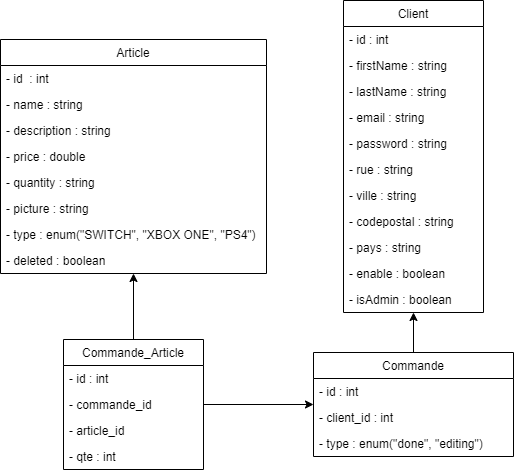

The diagram above was exported from draw.io. Its source (the exported page's mxGraphModel, read from the mxfile embedded in the PNG):
<mxGraphModel dx="1086" dy="806" grid="1" gridSize="10" guides="1" tooltips="1" connect="1" arrows="1" fold="1" page="1" pageScale="1" pageWidth="827" pageHeight="1169" math="0" shadow="0">
  <root>
    <mxCell id="0" />
    <mxCell id="1" parent="0" />
    <mxCell id="OxvHAN4ohrQhkbKH6muM-13" style="edgeStyle=orthogonalEdgeStyle;rounded=0;orthogonalLoop=1;jettySize=auto;html=1;" parent="1" source="vnr6jDYf6ZoDanZIsyED-36" target="vnr6jDYf6ZoDanZIsyED-7" edge="1">
      <mxGeometry relative="1" as="geometry" />
    </mxCell>
    <mxCell id="OxvHAN4ohrQhkbKH6muM-20" style="edgeStyle=orthogonalEdgeStyle;rounded=0;orthogonalLoop=1;jettySize=auto;html=1;" parent="1" source="OxvHAN4ohrQhkbKH6muM-15" target="vnr6jDYf6ZoDanZIsyED-36" edge="1">
      <mxGeometry relative="1" as="geometry" />
    </mxCell>
    <mxCell id="OxvHAN4ohrQhkbKH6muM-21" style="edgeStyle=orthogonalEdgeStyle;rounded=0;orthogonalLoop=1;jettySize=auto;html=1;" parent="1" source="OxvHAN4ohrQhkbKH6muM-15" target="vnr6jDYf6ZoDanZIsyED-1" edge="1">
      <mxGeometry relative="1" as="geometry" />
    </mxCell>
    <mxCell id="vnr6jDYf6ZoDanZIsyED-1" value="Article" style="swimlane;fontStyle=0;childLayout=stackLayout;horizontal=1;startSize=26;fillColor=none;horizontalStack=0;resizeParent=1;resizeParentMax=0;resizeLast=0;collapsible=1;marginBottom=0;" parent="1" vertex="1">
      <mxGeometry x="177" y="100" width="266" height="234" as="geometry" />
    </mxCell>
    <mxCell id="vnr6jDYf6ZoDanZIsyED-2" value="- id  : int" style="text;strokeColor=none;fillColor=none;align=left;verticalAlign=top;spacingLeft=4;spacingRight=4;overflow=hidden;rotatable=0;points=[[0,0.5],[1,0.5]];portConstraint=eastwest;" parent="vnr6jDYf6ZoDanZIsyED-1" vertex="1">
      <mxGeometry y="26" width="266" height="26" as="geometry" />
    </mxCell>
    <mxCell id="vnr6jDYf6ZoDanZIsyED-4" value="- name : string" style="text;strokeColor=none;fillColor=none;align=left;verticalAlign=top;spacingLeft=4;spacingRight=4;overflow=hidden;rotatable=0;points=[[0,0.5],[1,0.5]];portConstraint=eastwest;" parent="vnr6jDYf6ZoDanZIsyED-1" vertex="1">
      <mxGeometry y="52" width="266" height="26" as="geometry" />
    </mxCell>
    <mxCell id="OxvHAN4ohrQhkbKH6muM-10" value="- description : string" style="text;strokeColor=none;fillColor=none;align=left;verticalAlign=top;spacingLeft=4;spacingRight=4;overflow=hidden;rotatable=0;points=[[0,0.5],[1,0.5]];portConstraint=eastwest;" parent="vnr6jDYf6ZoDanZIsyED-1" vertex="1">
      <mxGeometry y="78" width="266" height="26" as="geometry" />
    </mxCell>
    <mxCell id="vnr6jDYf6ZoDanZIsyED-5" value="- price : double" style="text;strokeColor=none;fillColor=none;align=left;verticalAlign=top;spacingLeft=4;spacingRight=4;overflow=hidden;rotatable=0;points=[[0,0.5],[1,0.5]];portConstraint=eastwest;" parent="vnr6jDYf6ZoDanZIsyED-1" vertex="1">
      <mxGeometry y="104" width="266" height="26" as="geometry" />
    </mxCell>
    <mxCell id="vnr6jDYf6ZoDanZIsyED-6" value="- quantity : string" style="text;strokeColor=none;fillColor=none;align=left;verticalAlign=top;spacingLeft=4;spacingRight=4;overflow=hidden;rotatable=0;points=[[0,0.5],[1,0.5]];portConstraint=eastwest;" parent="vnr6jDYf6ZoDanZIsyED-1" vertex="1">
      <mxGeometry y="130" width="266" height="26" as="geometry" />
    </mxCell>
    <mxCell id="vnr6jDYf6ZoDanZIsyED-45" value="- picture : string" style="text;strokeColor=none;fillColor=none;align=left;verticalAlign=top;spacingLeft=4;spacingRight=4;overflow=hidden;rotatable=0;points=[[0,0.5],[1,0.5]];portConstraint=eastwest;" parent="vnr6jDYf6ZoDanZIsyED-1" vertex="1">
      <mxGeometry y="156" width="266" height="26" as="geometry" />
    </mxCell>
    <mxCell id="vnr6jDYf6ZoDanZIsyED-46" value="- type : enum(&quot;SWITCH&quot;, &quot;XBOX ONE&quot;, &quot;PS4&quot;)" style="text;strokeColor=none;fillColor=none;align=left;verticalAlign=top;spacingLeft=4;spacingRight=4;overflow=hidden;rotatable=0;points=[[0,0.5],[1,0.5]];portConstraint=eastwest;" parent="vnr6jDYf6ZoDanZIsyED-1" vertex="1">
      <mxGeometry y="182" width="266" height="26" as="geometry" />
    </mxCell>
    <mxCell id="OxvHAN4ohrQhkbKH6muM-11" value="- deleted : boolean" style="text;strokeColor=none;fillColor=none;align=left;verticalAlign=top;spacingLeft=4;spacingRight=4;overflow=hidden;rotatable=0;points=[[0,0.5],[1,0.5]];portConstraint=eastwest;" parent="vnr6jDYf6ZoDanZIsyED-1" vertex="1">
      <mxGeometry y="208" width="266" height="26" as="geometry" />
    </mxCell>
    <mxCell id="OxvHAN4ohrQhkbKH6muM-15" value="Commande_Article" style="swimlane;fontStyle=0;childLayout=stackLayout;horizontal=1;startSize=26;fillColor=none;horizontalStack=0;resizeParent=1;resizeParentMax=0;resizeLast=0;collapsible=1;marginBottom=0;" parent="1" vertex="1">
      <mxGeometry x="240" y="400" width="140" height="130" as="geometry" />
    </mxCell>
    <mxCell id="OxvHAN4ohrQhkbKH6muM-16" value="- id : int" style="text;strokeColor=none;fillColor=none;align=left;verticalAlign=top;spacingLeft=4;spacingRight=4;overflow=hidden;rotatable=0;points=[[0,0.5],[1,0.5]];portConstraint=eastwest;" parent="OxvHAN4ohrQhkbKH6muM-15" vertex="1">
      <mxGeometry y="26" width="140" height="26" as="geometry" />
    </mxCell>
    <mxCell id="OxvHAN4ohrQhkbKH6muM-17" value="- commande_id" style="text;strokeColor=none;fillColor=none;align=left;verticalAlign=top;spacingLeft=4;spacingRight=4;overflow=hidden;rotatable=0;points=[[0,0.5],[1,0.5]];portConstraint=eastwest;" parent="OxvHAN4ohrQhkbKH6muM-15" vertex="1">
      <mxGeometry y="52" width="140" height="26" as="geometry" />
    </mxCell>
    <mxCell id="OxvHAN4ohrQhkbKH6muM-18" value="- article_id" style="text;strokeColor=none;fillColor=none;align=left;verticalAlign=top;spacingLeft=4;spacingRight=4;overflow=hidden;rotatable=0;points=[[0,0.5],[1,0.5]];portConstraint=eastwest;" parent="OxvHAN4ohrQhkbKH6muM-15" vertex="1">
      <mxGeometry y="78" width="140" height="26" as="geometry" />
    </mxCell>
    <mxCell id="OxvHAN4ohrQhkbKH6muM-19" value="- qte : int" style="text;strokeColor=none;fillColor=none;align=left;verticalAlign=top;spacingLeft=4;spacingRight=4;overflow=hidden;rotatable=0;points=[[0,0.5],[1,0.5]];portConstraint=eastwest;" parent="OxvHAN4ohrQhkbKH6muM-15" vertex="1">
      <mxGeometry y="104" width="140" height="26" as="geometry" />
    </mxCell>
    <mxCell id="vnr6jDYf6ZoDanZIsyED-7" value="Client" style="swimlane;fontStyle=0;childLayout=stackLayout;horizontal=1;startSize=26;fillColor=none;horizontalStack=0;resizeParent=1;resizeParentMax=0;resizeLast=0;collapsible=1;marginBottom=0;" parent="1" vertex="1">
      <mxGeometry x="520" y="61" width="140" height="312" as="geometry" />
    </mxCell>
    <mxCell id="vnr6jDYf6ZoDanZIsyED-8" value="- id : int" style="text;strokeColor=none;fillColor=none;align=left;verticalAlign=top;spacingLeft=4;spacingRight=4;overflow=hidden;rotatable=0;points=[[0,0.5],[1,0.5]];portConstraint=eastwest;" parent="vnr6jDYf6ZoDanZIsyED-7" vertex="1">
      <mxGeometry y="26" width="140" height="26" as="geometry" />
    </mxCell>
    <mxCell id="vnr6jDYf6ZoDanZIsyED-9" value="- firstName : string" style="text;strokeColor=none;fillColor=none;align=left;verticalAlign=top;spacingLeft=4;spacingRight=4;overflow=hidden;rotatable=0;points=[[0,0.5],[1,0.5]];portConstraint=eastwest;" parent="vnr6jDYf6ZoDanZIsyED-7" vertex="1">
      <mxGeometry y="52" width="140" height="26" as="geometry" />
    </mxCell>
    <mxCell id="OxvHAN4ohrQhkbKH6muM-1" value="- lastName : string" style="text;strokeColor=none;fillColor=none;align=left;verticalAlign=top;spacingLeft=4;spacingRight=4;overflow=hidden;rotatable=0;points=[[0,0.5],[1,0.5]];portConstraint=eastwest;" parent="vnr6jDYf6ZoDanZIsyED-7" vertex="1">
      <mxGeometry y="78" width="140" height="26" as="geometry" />
    </mxCell>
    <mxCell id="OxvHAN4ohrQhkbKH6muM-2" value="- email : string" style="text;strokeColor=none;fillColor=none;align=left;verticalAlign=top;spacingLeft=4;spacingRight=4;overflow=hidden;rotatable=0;points=[[0,0.5],[1,0.5]];portConstraint=eastwest;" parent="vnr6jDYf6ZoDanZIsyED-7" vertex="1">
      <mxGeometry y="104" width="140" height="26" as="geometry" />
    </mxCell>
    <mxCell id="OxvHAN4ohrQhkbKH6muM-3" value="- password : string" style="text;strokeColor=none;fillColor=none;align=left;verticalAlign=top;spacingLeft=4;spacingRight=4;overflow=hidden;rotatable=0;points=[[0,0.5],[1,0.5]];portConstraint=eastwest;" parent="vnr6jDYf6ZoDanZIsyED-7" vertex="1">
      <mxGeometry y="130" width="140" height="26" as="geometry" />
    </mxCell>
    <mxCell id="OxvHAN4ohrQhkbKH6muM-4" value="- rue : string" style="text;strokeColor=none;fillColor=none;align=left;verticalAlign=top;spacingLeft=4;spacingRight=4;overflow=hidden;rotatable=0;points=[[0,0.5],[1,0.5]];portConstraint=eastwest;" parent="vnr6jDYf6ZoDanZIsyED-7" vertex="1">
      <mxGeometry y="156" width="140" height="26" as="geometry" />
    </mxCell>
    <mxCell id="OxvHAN4ohrQhkbKH6muM-5" value="- ville : string" style="text;strokeColor=none;fillColor=none;align=left;verticalAlign=top;spacingLeft=4;spacingRight=4;overflow=hidden;rotatable=0;points=[[0,0.5],[1,0.5]];portConstraint=eastwest;" parent="vnr6jDYf6ZoDanZIsyED-7" vertex="1">
      <mxGeometry y="182" width="140" height="26" as="geometry" />
    </mxCell>
    <mxCell id="OxvHAN4ohrQhkbKH6muM-6" value="- codepostal : string" style="text;strokeColor=none;fillColor=none;align=left;verticalAlign=top;spacingLeft=4;spacingRight=4;overflow=hidden;rotatable=0;points=[[0,0.5],[1,0.5]];portConstraint=eastwest;" parent="vnr6jDYf6ZoDanZIsyED-7" vertex="1">
      <mxGeometry y="208" width="140" height="26" as="geometry" />
    </mxCell>
    <mxCell id="OxvHAN4ohrQhkbKH6muM-7" value="- pays : string" style="text;strokeColor=none;fillColor=none;align=left;verticalAlign=top;spacingLeft=4;spacingRight=4;overflow=hidden;rotatable=0;points=[[0,0.5],[1,0.5]];portConstraint=eastwest;" parent="vnr6jDYf6ZoDanZIsyED-7" vertex="1">
      <mxGeometry y="234" width="140" height="26" as="geometry" />
    </mxCell>
    <mxCell id="OxvHAN4ohrQhkbKH6muM-8" value="- enable : boolean" style="text;strokeColor=none;fillColor=none;align=left;verticalAlign=top;spacingLeft=4;spacingRight=4;overflow=hidden;rotatable=0;points=[[0,0.5],[1,0.5]];portConstraint=eastwest;" parent="vnr6jDYf6ZoDanZIsyED-7" vertex="1">
      <mxGeometry y="260" width="140" height="26" as="geometry" />
    </mxCell>
    <mxCell id="OxvHAN4ohrQhkbKH6muM-9" value="- isAdmin : boolean" style="text;strokeColor=none;fillColor=none;align=left;verticalAlign=top;spacingLeft=4;spacingRight=4;overflow=hidden;rotatable=0;points=[[0,0.5],[1,0.5]];portConstraint=eastwest;" parent="vnr6jDYf6ZoDanZIsyED-7" vertex="1">
      <mxGeometry y="286" width="140" height="26" as="geometry" />
    </mxCell>
    <mxCell id="vnr6jDYf6ZoDanZIsyED-36" value="Commande" style="swimlane;fontStyle=0;childLayout=stackLayout;horizontal=1;startSize=26;fillColor=none;horizontalStack=0;resizeParent=1;resizeParentMax=0;resizeLast=0;collapsible=1;marginBottom=0;" parent="1" vertex="1">
      <mxGeometry x="490" y="413" width="200" height="104" as="geometry" />
    </mxCell>
    <mxCell id="vnr6jDYf6ZoDanZIsyED-41" value="- id : int" style="text;strokeColor=none;fillColor=none;align=left;verticalAlign=top;spacingLeft=4;spacingRight=4;overflow=hidden;rotatable=0;points=[[0,0.5],[1,0.5]];portConstraint=eastwest;" parent="vnr6jDYf6ZoDanZIsyED-36" vertex="1">
      <mxGeometry y="26" width="200" height="26" as="geometry" />
    </mxCell>
    <mxCell id="OxvHAN4ohrQhkbKH6muM-12" value="- client_id : int" style="text;strokeColor=none;fillColor=none;align=left;verticalAlign=top;spacingLeft=4;spacingRight=4;overflow=hidden;rotatable=0;points=[[0,0.5],[1,0.5]];portConstraint=eastwest;" parent="vnr6jDYf6ZoDanZIsyED-36" vertex="1">
      <mxGeometry y="52" width="200" height="26" as="geometry" />
    </mxCell>
    <mxCell id="OxvHAN4ohrQhkbKH6muM-14" value="- type : enum(&quot;done&quot;, &quot;editing&quot;)" style="text;strokeColor=none;fillColor=none;align=left;verticalAlign=top;spacingLeft=4;spacingRight=4;overflow=hidden;rotatable=0;points=[[0,0.5],[1,0.5]];portConstraint=eastwest;" parent="vnr6jDYf6ZoDanZIsyED-36" vertex="1">
      <mxGeometry y="78" width="200" height="26" as="geometry" />
    </mxCell>
  </root>
</mxGraphModel>